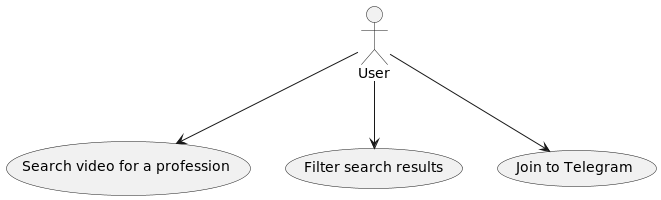

The diagram above was rendered by PlantUML. Its source (embedded in the PNG):
@startuml
User --> (Search video for a profession )
User --> (Filter search results)
User --> (Join to Telegram)
@enduml